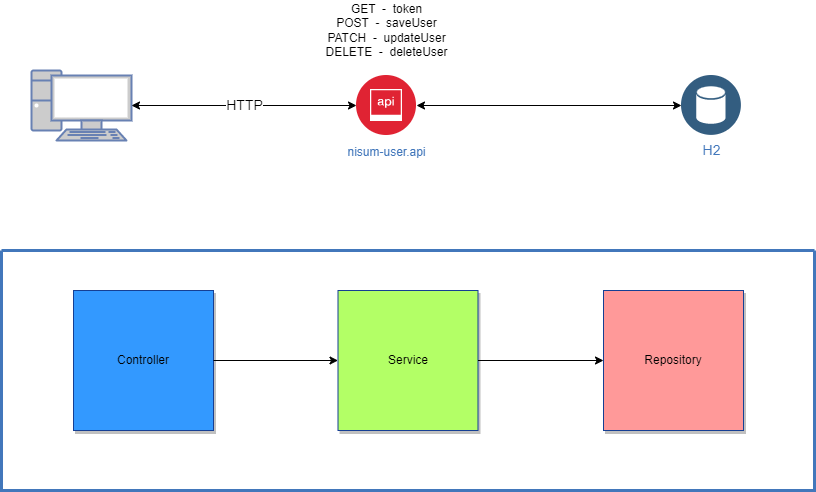

The diagram above was exported from draw.io. Its source (the exported page's mxGraphModel, read from the mxfile embedded in the PNG):
<mxGraphModel dx="1342" dy="582" grid="1" gridSize="10" guides="1" tooltips="1" connect="1" arrows="1" fold="1" page="1" pageScale="1" pageWidth="1169" pageHeight="827" background="none" math="0" shadow="0">
  <root>
    <mxCell id="0" />
    <mxCell id="1" parent="0" />
    <mxCell id="2" value="" style="swimlane;shadow=0;strokeColor=#4277BB;fillColor=#FFCC99;fontColor=#4277BB;align=right;startSize=0;collapsible=0;strokeWidth=3;" parent="1" vertex="1">
      <mxGeometry x="170" y="310" width="813" height="240" as="geometry" />
    </mxCell>
    <mxCell id="-QDle1IIzuYXaWlhe8pD-114" value="Controller" style="whiteSpace=wrap;html=1;aspect=fixed;fillColor=#3399FF;strokeColor=#153F94;shadow=1;" vertex="1" parent="2">
      <mxGeometry x="72" y="40" width="140" height="140" as="geometry" />
    </mxCell>
    <mxCell id="-QDle1IIzuYXaWlhe8pD-115" value="Service" style="whiteSpace=wrap;html=1;aspect=fixed;fillColor=#B3FF66;strokeColor=#153F94;shadow=1;" vertex="1" parent="2">
      <mxGeometry x="336.5" y="40" width="140" height="140" as="geometry" />
    </mxCell>
    <mxCell id="-QDle1IIzuYXaWlhe8pD-116" value="Repository" style="whiteSpace=wrap;html=1;aspect=fixed;fillColor=#FF9999;strokeColor=#153F94;shadow=1;" vertex="1" parent="2">
      <mxGeometry x="602" y="40" width="140" height="140" as="geometry" />
    </mxCell>
    <mxCell id="-QDle1IIzuYXaWlhe8pD-117" value="" style="endArrow=classic;html=1;rounded=0;exitX=1;exitY=0.5;exitDx=0;exitDy=0;" edge="1" parent="2" source="-QDle1IIzuYXaWlhe8pD-114" target="-QDle1IIzuYXaWlhe8pD-115">
      <mxGeometry width="50" height="50" relative="1" as="geometry">
        <mxPoint x="382" y="130" as="sourcePoint" />
        <mxPoint x="432" y="80" as="targetPoint" />
      </mxGeometry>
    </mxCell>
    <mxCell id="-QDle1IIzuYXaWlhe8pD-118" value="" style="endArrow=classic;html=1;rounded=0;exitX=1;exitY=0.5;exitDx=0;exitDy=0;" edge="1" parent="2" source="-QDle1IIzuYXaWlhe8pD-115" target="-QDle1IIzuYXaWlhe8pD-116">
      <mxGeometry width="50" height="50" relative="1" as="geometry">
        <mxPoint x="382" y="130" as="sourcePoint" />
        <mxPoint x="432" y="80" as="targetPoint" />
      </mxGeometry>
    </mxCell>
    <mxCell id="-QDle1IIzuYXaWlhe8pD-106" value="" style="fontColor=#0066CC;verticalAlign=top;verticalLabelPosition=bottom;labelPosition=center;align=center;html=1;outlineConnect=0;fillColor=#CCCCCC;strokeColor=#6881B3;gradientColor=none;gradientDirection=north;strokeWidth=2;shape=mxgraph.networks.pc;" vertex="1" parent="1">
      <mxGeometry x="200" y="130" width="100" height="70" as="geometry" />
    </mxCell>
    <mxCell id="87" value="H2" style="aspect=fixed;perimeter=ellipsePerimeter;html=1;align=center;shadow=0;dashed=0;image;image=img/lib/ibm/data/data_services.svg;rounded=1;labelBackgroundColor=#ffffff;strokeColor=#666666;strokeWidth=3;fillColor=#C2952D;gradientColor=none;fontSize=14;fontColor=#4277BB;" parent="1" vertex="1">
      <mxGeometry x="850" y="135" width="60" height="60" as="geometry" />
    </mxCell>
    <mxCell id="-QDle1IIzuYXaWlhe8pD-107" value="nisum-user.api" style="aspect=fixed;perimeter=ellipsePerimeter;html=1;align=center;shadow=0;dashed=0;fontColor=#4277BB;labelBackgroundColor=#ffffff;fontSize=12;spacingTop=3;image;image=img/lib/ibm/security/api_security.svg;" vertex="1" parent="1">
      <mxGeometry x="525" y="135" width="60" height="60" as="geometry" />
    </mxCell>
    <mxCell id="-QDle1IIzuYXaWlhe8pD-110" value="HTTP&lt;br&gt;" style="html=1;labelBackgroundColor=#ffffff;startArrow=classic;startFill=1;startSize=6;endArrow=classic;endFill=1;endSize=6;jettySize=auto;orthogonalLoop=1;strokeWidth=1;fontSize=14;rounded=0;exitX=1;exitY=0.5;exitDx=0;exitDy=0;exitPerimeter=0;entryX=0;entryY=0.5;entryDx=0;entryDy=0;" edge="1" parent="1" source="-QDle1IIzuYXaWlhe8pD-106" target="-QDle1IIzuYXaWlhe8pD-107">
      <mxGeometry width="60" height="60" relative="1" as="geometry">
        <mxPoint x="550" y="370" as="sourcePoint" />
        <mxPoint x="610" y="310" as="targetPoint" />
      </mxGeometry>
    </mxCell>
    <mxCell id="-QDle1IIzuYXaWlhe8pD-111" value="" style="html=1;labelBackgroundColor=#ffffff;startArrow=classic;startFill=1;startSize=6;endArrow=classic;endFill=1;endSize=6;jettySize=auto;orthogonalLoop=1;strokeWidth=1;fontSize=14;rounded=0;exitX=1;exitY=0.5;exitDx=0;exitDy=0;entryX=0;entryY=0.5;entryDx=0;entryDy=0;" edge="1" parent="1" source="-QDle1IIzuYXaWlhe8pD-107" target="87">
      <mxGeometry width="60" height="60" relative="1" as="geometry">
        <mxPoint x="550" y="370" as="sourcePoint" />
        <mxPoint x="610" y="310" as="targetPoint" />
      </mxGeometry>
    </mxCell>
    <mxCell id="-QDle1IIzuYXaWlhe8pD-112" value="GET&amp;nbsp; -&amp;nbsp; token&lt;br&gt;POST&amp;nbsp; -&amp;nbsp; saveUser&lt;br&gt;PATCH&amp;nbsp; -&amp;nbsp; updateUser&lt;br&gt;DELETE&amp;nbsp; -&amp;nbsp; deleteUser" style="text;html=1;align=center;verticalAlign=middle;resizable=0;points=[];autosize=1;strokeColor=none;fillColor=none;" vertex="1" parent="1">
      <mxGeometry x="485" y="60" width="140" height="60" as="geometry" />
    </mxCell>
  </root>
</mxGraphModel>